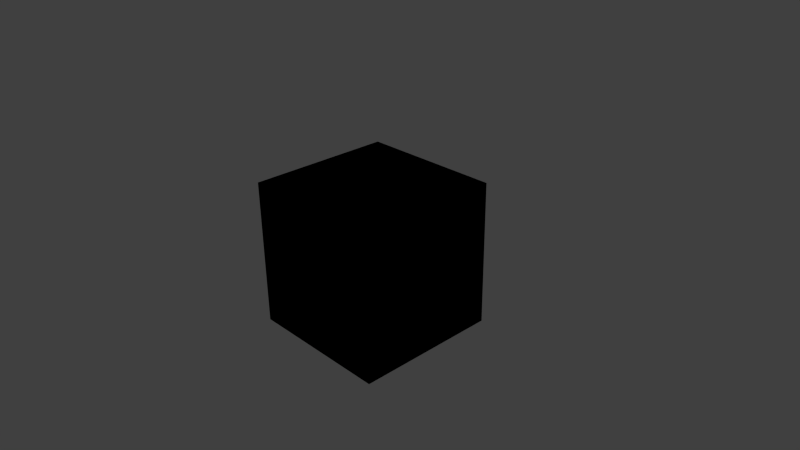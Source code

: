 # Source: b4w_nodes.blend  (saved by Blender 2.74.0; exported with 4.5.12 LTS)
import bpy
from mathutils import Matrix  # noqa: F401  (used for matrix-valued properties, if any)

bpy.ops.wm.read_factory_settings(use_empty=True)
scene = bpy.context.scene
scene.name = 'Scene'

# ---- collections
col_collection_1 = bpy.data.collections.new('Collection 1'); scene.collection.children.link(col_collection_1)

# ---- materials (node trees are filled in below, after node groups)
mat_bled4web_nodes = bpy.data.materials.new('bled4web_nodes')
mat_bled4web_nodes.alpha_threshold = 0.0
mat_bled4web_nodes.use_transparent_shadow = False
mat_bled4web_nodes.roughness = 0.5
mat_bled4web_nodes.line_color = (0.0, 0.0, 0.0, 1.0)

# ---- node groups
ng_b4w_replace = bpy.data.node_groups.new('B4W_REPLACE', 'ShaderNodeTree')
_s = ng_b4w_replace.interface.new_socket(name='Color', in_out='OUTPUT', socket_type='NodeSocketColor')
_s = ng_b4w_replace.interface.new_socket(name='Color1', in_out='INPUT', socket_type='NodeSocketColor')
_s = ng_b4w_replace.interface.new_socket(name='Color2', in_out='INPUT', socket_type='NodeSocketColor')
_N = ng_b4w_replace.nodes; _L = ng_b4w_replace.links
n0 = _N.new('NodeGroupInput'); n0.name = 'Group Input'; n0.location = (-200, 0)
n1 = _N.new('NodeGroupOutput'); n1.name = 'Group Output'; n1.location = (-20, 0)
_L.new(n0.outputs[0], n1.inputs[0])
n1.is_active_output = True
ng_b4w_reflect = bpy.data.node_groups.new('B4W_REFLECT', 'ShaderNodeTree')
_s = ng_b4w_reflect.interface.new_socket(name='Vector', in_out='OUTPUT', socket_type='NodeSocketVector')
_s.min_value = 0.0
_s.max_value = 0.0
_s = ng_b4w_reflect.interface.new_socket(name='Vector', in_out='INPUT', socket_type='NodeSocketVector')
_s.min_value = -1.0
_s.max_value = 1.0
_s = ng_b4w_reflect.interface.new_socket(name='Vector', in_out='INPUT', socket_type='NodeSocketVector')
_N = ng_b4w_reflect.nodes; _L = ng_b4w_reflect.links
n0 = _N.new('ShaderNodeMapping'); n0.name = 'Mapping'; n0.location = (-720, -220)
n0.inputs[2].default_value = (0.0, 3.142, 0.0)
n0.inputs[3].default_value = (1.0, -1.0, 1.0)
n1 = _N.new('ShaderNodeVectorMath'); n1.name = 'Vector Math.001'; n1.location = (-380, -180)
n1.hide = True
n1.operation = 'DOT_PRODUCT'
n2 = _N.new('ShaderNodeMath'); n2.name = 'Math'; n2.location = (-240, -60)
n2.operation = 'MULTIPLY'
n2.inputs[1].default_value = 2.0
n3 = _N.new('ShaderNodeMath'); n3.name = 'Math.001'; n3.location = (-20, -160)
n3.hide = True
n3.operation = 'MULTIPLY'
n4 = _N.new('ShaderNodeMath'); n4.name = 'Math.002'; n4.location = (-20, -200)
n4.hide = True
n4.operation = 'MULTIPLY'
n5 = _N.new('ShaderNodeMath'); n5.name = 'Math.003'; n5.location = (-20, -240)
n5.hide = True
n5.operation = 'MULTIPLY'
n6 = _N.new('ShaderNodeSeparateColor'); n6.name = 'Separate RGB'; n6.location = (-240, -240)
n6.width = 100
n6.hide = True
n7 = _N.new('ShaderNodeCombineColor'); n7.name = 'Combine RGB'; n7.location = (100, -200)
n7.width = 100
n7.hide = True
n8 = _N.new('NodeGroupInput'); n8.name = 'Group Input.001'; n8.location = (-960, 20)
n9 = _N.new('ShaderNodeVectorMath'); n9.name = 'Vector Math'; n9.location = (220, -60)
n9.hide = True
n9.operation = 'SUBTRACT'
n10 = _N.new('NodeGroupOutput'); n10.name = 'Group Output.001'; n10.location = (340, -20)
_L.new(n1.outputs[1], n2.inputs[0])
_L.new(n3.outputs[0], n7.inputs[0])
_L.new(n4.outputs[0], n7.inputs[1])
_L.new(n5.outputs[0], n7.inputs[2])
_L.new(n7.outputs[0], n9.inputs[1])
_L.new(n0.outputs[0], n6.inputs[0])
_L.new(n0.outputs[0], n1.inputs[1])
_L.new(n2.outputs[0], n3.inputs[0])
_L.new(n6.outputs[0], n3.inputs[1])
_L.new(n6.outputs[1], n4.inputs[1])
_L.new(n2.outputs[0], n4.inputs[0])
_L.new(n6.outputs[2], n5.inputs[1])
_L.new(n2.outputs[0], n5.inputs[0])
_L.new(n8.outputs[0], n1.inputs[0])
_L.new(n8.outputs[0], n9.inputs[0])
_L.new(n8.outputs[1], n0.inputs[0])
_L.new(n9.outputs[0], n10.inputs[0])
n10.is_active_output = True
ng_b4w_refraction = bpy.data.node_groups.new('B4W_REFRACTION', 'ShaderNodeTree')
_s = ng_b4w_refraction.interface.new_socket(name='Color', in_out='OUTPUT', socket_type='NodeSocketColor')
_s.default_value = (0.0, 0.0, 0.0, 0.0)
_s = ng_b4w_refraction.interface.new_socket(name='Normal', in_out='INPUT', socket_type='NodeSocketVector')
_s.subtype = 'DIRECTION'
_s.min_value = -1.0
_s.max_value = 1.0
_s = ng_b4w_refraction.interface.new_socket(name='Value', in_out='INPUT', socket_type='NodeSocketFloat')
_s.default_value = 0.005
_s.min_value = 0.0
_s.max_value = 0.2
_N = ng_b4w_refraction.nodes; _L = ng_b4w_refraction.links
n0 = _N.new('NodeGroupInput'); n0.name = 'Group Input'; n0.location = (-160, 0)
n1 = _N.new('NodeGroupOutput'); n1.name = 'Group Output'; n1.location = (20, 0)
n1.inputs[0].default_value = (0.0, 0.0, 0.0, 0.0)
n1.is_active_output = True
ng_b4w_vector_view = bpy.data.node_groups.new('B4W_VECTOR_VIEW', 'ShaderNodeTree')
_s = ng_b4w_vector_view.interface.new_socket(name='Vector', in_out='OUTPUT', socket_type='NodeSocketVector')
_s.min_value = 0.0
_s.max_value = 0.0
_s = ng_b4w_vector_view.interface.new_socket(name='Vector', in_out='INPUT', socket_type='NodeSocketVector')
_s.min_value = -1.0
_s.max_value = 1.0
_N = ng_b4w_vector_view.nodes; _L = ng_b4w_vector_view.links
n0 = _N.new('NodeGroupInput'); n0.name = 'Group Input'; n0.location = (-200, 0)
n1 = _N.new('NodeGroupOutput'); n1.name = 'Group Output'; n1.location = (-20, 0)
_L.new(n0.outputs[0], n1.inputs[0])
n1.is_active_output = True
ng_b4w_srgb_to_linear = bpy.data.node_groups.new('B4W_SRGB_TO_LINEAR', 'ShaderNodeTree')
_s = ng_b4w_srgb_to_linear.interface.new_socket(name='Image', in_out='OUTPUT', socket_type='NodeSocketColor')
_s = ng_b4w_srgb_to_linear.interface.new_socket(name='Image', in_out='INPUT', socket_type='NodeSocketColor')
_s.default_value = (0.8, 0.8, 0.8, 1.0)
_N = ng_b4w_srgb_to_linear.nodes; _L = ng_b4w_srgb_to_linear.links
n0 = _N.new('ShaderNodeMath'); n0.name = 'Math.005'; n0.location = (-80, 60)
n0.width = 120
n0.hide = True
n0.operation = 'POWER'
n1 = _N.new('ShaderNodeMath'); n1.name = 'Math.004'; n1.location = (-80, 0)
n1.width = 120
n1.hide = True
n1.operation = 'POWER'
n2 = _N.new('ShaderNodeMath'); n2.name = 'Math.003'; n2.location = (-80, -60)
n2.width = 120
n2.hide = True
n2.operation = 'POWER'
n3 = _N.new('ShaderNodeCombineColor'); n3.name = 'Combine RGB'; n3.location = (40, 0)
n3.hide = True
n4 = _N.new('NodeGroupOutput'); n4.name = 'Group Output'; n4.location = (160, 20)
n5 = _N.new('ShaderNodeSeparateColor'); n5.name = 'Separate RGB.002'; n5.location = (-220, 0)
n5.width = 100
n5.hide = True
n6 = _N.new('ShaderNodeValue'); n6.name = 'Value.001'; n6.location = (-260, -60)
n6.width = 120
n6.outputs[0].default_value = 2.2
n7 = _N.new('NodeGroupInput'); n7.name = 'Group Input.001'; n7.location = (-400, 40)
_L.new(n5.outputs[0], n0.inputs[0])
_L.new(n5.outputs[1], n1.inputs[0])
_L.new(n5.outputs[2], n2.inputs[0])
_L.new(n6.outputs[0], n2.inputs[1])
_L.new(n6.outputs[0], n1.inputs[1])
_L.new(n6.outputs[0], n0.inputs[1])
_L.new(n7.outputs[0], n5.inputs[0])
_L.new(n0.outputs[0], n3.inputs[0])
_L.new(n1.outputs[0], n3.inputs[1])
_L.new(n2.outputs[0], n3.inputs[2])
_L.new(n3.outputs[0], n4.inputs[0])
n4.is_active_output = True
ng_b4w_linear_to_srgb = bpy.data.node_groups.new('B4W_LINEAR_TO_SRGB', 'ShaderNodeTree')
_s = ng_b4w_linear_to_srgb.interface.new_socket(name='Image', in_out='OUTPUT', socket_type='NodeSocketColor')
_s.default_value = (0.0, 0.0, 0.0, 0.0)
_s = ng_b4w_linear_to_srgb.interface.new_socket(name='Image', in_out='INPUT', socket_type='NodeSocketColor')
_s.default_value = (0.8, 0.8, 0.8, 1.0)
_N = ng_b4w_linear_to_srgb.nodes; _L = ng_b4w_linear_to_srgb.links
n0 = _N.new('ShaderNodeValue'); n0.name = 'Value'; n0.location = (-320, -100)
n0.width = 120
n0.outputs[0].default_value = 0.4545
n1 = _N.new('ShaderNodeMath'); n1.name = 'Math.002'; n1.location = (-140, -80)
n1.width = 120
n1.hide = True
n1.operation = 'POWER'
n2 = _N.new('ShaderNodeMath'); n2.name = 'Math.001'; n2.location = (-140, -20)
n2.width = 120
n2.hide = True
n2.operation = 'POWER'
n3 = _N.new('ShaderNodeMath'); n3.name = 'Math'; n3.location = (-140, 40)
n3.width = 120
n3.hide = True
n3.operation = 'POWER'
n4 = _N.new('ShaderNodeSeparateColor'); n4.name = 'Separate RGB'; n4.location = (-300, -20)
n4.width = 100
n4.hide = True
n5 = _N.new('ShaderNodeCombineColor'); n5.name = 'Combine RGB'; n5.location = (-20, -20)
n5.width = 100
n5.hide = True
n6 = _N.new('NodeGroupInput'); n6.name = 'Group Input.001'; n6.location = (-480, 0)
n7 = _N.new('NodeGroupOutput'); n7.name = 'Group Output.001'; n7.location = (100, 0)
_L.new(n4.outputs[0], n3.inputs[0])
_L.new(n4.outputs[1], n2.inputs[0])
_L.new(n4.outputs[2], n1.inputs[0])
_L.new(n0.outputs[0], n3.inputs[1])
_L.new(n0.outputs[0], n2.inputs[1])
_L.new(n0.outputs[0], n1.inputs[1])
_L.new(n3.outputs[0], n5.inputs[0])
_L.new(n2.outputs[0], n5.inputs[1])
_L.new(n1.outputs[0], n5.inputs[2])
_L.new(n6.outputs[0], n4.inputs[0])
_L.new(n5.outputs[0], n7.inputs[0])
n7.is_active_output = True
ng_b4w_translucency = bpy.data.node_groups.new('B4W_TRANSLUCENCY', 'ShaderNodeTree')
_s = ng_b4w_translucency.interface.new_socket(name='Translucency', in_out='OUTPUT', socket_type='NodeSocketFloat')
_s.min_value = 0.0
_s.max_value = 0.0
_s = ng_b4w_translucency.interface.new_socket(name='Color', in_out='INPUT', socket_type='NodeSocketFloat')
_s.default_value = 1.0
_s.min_value = 0.0
_s.max_value = 1.0
_s = ng_b4w_translucency.interface.new_socket(name='Backside Factor', in_out='INPUT', socket_type='NodeSocketFloat')
_s.default_value = 1.0
_s.min_value = 0.0
_s.max_value = 100.0
_s = ng_b4w_translucency.interface.new_socket(name='Spot Hardness', in_out='INPUT', socket_type='NodeSocketFloat')
_s.default_value = 1000.0
_s.min_value = 0.0
_s = ng_b4w_translucency.interface.new_socket(name='Spot Intensity', in_out='INPUT', socket_type='NodeSocketFloat')
_s.default_value = 1.0
_s.min_value = 0.0
_s = ng_b4w_translucency.interface.new_socket(name='Spot Diffuse Factor', in_out='INPUT', socket_type='NodeSocketFloat')
_s.default_value = 1.0
_s.min_value = 0.0
_s.max_value = 1.0
_N = ng_b4w_translucency.nodes; _L = ng_b4w_translucency.links
n0 = _N.new('NodeGroupInput'); n0.name = 'Group Input'; n0.location = (-200, 0)
n1 = _N.new('NodeGroupOutput'); n1.name = 'Group Output'; n1.location = (-20, -20)
n1.inputs[0].default_value = 0.0
n1.is_active_output = True
ng_b4w_parallax = bpy.data.node_groups.new('B4W_PARALLAX', 'ShaderNodeTree')
_s = ng_b4w_parallax.interface.new_socket(name='UV', in_out='OUTPUT', socket_type='NodeSocketVector')
_s.min_value = 0.0
_s.max_value = 0.0
_s = ng_b4w_parallax.interface.new_socket(name='UV', in_out='INPUT', socket_type='NodeSocketVector')
_s.default_value = (0.5, 0.5, 0.5)
_s.min_value = -1e+04
_s.max_value = 1e+04
_s = ng_b4w_parallax.interface.new_socket(name='Height Map', in_out='INPUT', socket_type='NodeSocketColor')
_s.default_value = (0.5, 0.5, 0.5, 1.0)
_s = ng_b4w_parallax.interface.new_socket(name='Scale', in_out='INPUT', socket_type='NodeSocketFloat')
_s.default_value = 0.05
_s = ng_b4w_parallax.interface.new_socket(name='Steps', in_out='INPUT', socket_type='NodeSocketFloat')
_s.default_value = 5.0
_s.min_value = 0.0
_s.max_value = 50.0
_s = ng_b4w_parallax.interface.new_socket(name='Lod Distance', in_out='INPUT', socket_type='NodeSocketFloat')
_s.default_value = 10.0
_s.min_value = 0.0
_N = ng_b4w_parallax.nodes; _L = ng_b4w_parallax.links
n0 = _N.new('NodeGroupInput'); n0.name = 'Group Input'; n0.location = (-300, 100)
n1 = _N.new('NodeGroupOutput'); n1.name = 'Group Output'; n1.location = (-120, 80)
_L.new(n0.outputs[0], n1.inputs[0])
n1.is_active_output = True
ng_b4w_levels_of_quality = bpy.data.node_groups.new('B4W_LEVELS_OF_QUALITY', 'ShaderNodeTree')
_s = ng_b4w_levels_of_quality.interface.new_socket(name='Color', in_out='OUTPUT', socket_type='NodeSocketColor')
_s.default_value = (0.0, 0.0, 0.0, 0.0)
_s = ng_b4w_levels_of_quality.interface.new_socket(name='HIGH', in_out='INPUT', socket_type='NodeSocketColor')
_s.default_value = (0.5, 0.5, 0.5, 1.0)
_s = ng_b4w_levels_of_quality.interface.new_socket(name='LOW', in_out='INPUT', socket_type='NodeSocketColor')
_s.default_value = (0.5, 0.5, 0.5, 1.0)
_s = ng_b4w_levels_of_quality.interface.new_socket(name='Fac', in_out='INPUT', socket_type='NodeSocketFloat')
_s.subtype = 'FACTOR'
_s.default_value = 0.5
_s.min_value = 0.0
_s.max_value = 1.0
_N = ng_b4w_levels_of_quality.nodes; _L = ng_b4w_levels_of_quality.links
n0 = _N.new('NodeGroupInput'); n0.name = 'Group Input'; n0.location = (-260, -60)
n1 = _N.new('ShaderNodeMath'); n1.name = 'Math'; n1.location = (-80, -140)
n1.operation = 'ROUND'
n2 = _N.new('ShaderNodeMix'); n2.name = 'Mix'; n2.location = (80, -100)
n2.hide = True
n2.data_type = 'RGBA'
n3 = _N.new('NodeGroupOutput'); n3.name = 'Group Output'; n3.location = (200, -80)
_L.new(n0.outputs[0], n2.inputs[6])
_L.new(n2.outputs[2], n3.inputs[0])
_L.new(n0.outputs[1], n2.inputs[7])
_L.new(n0.outputs[2], n1.inputs[0])
_L.new(n1.outputs[0], n2.inputs[0])
n3.is_active_output = True
ng_b4w_clamp = bpy.data.node_groups.new('B4W_CLAMP', 'ShaderNodeTree')
_s = ng_b4w_clamp.interface.new_socket(name='Image', in_out='OUTPUT', socket_type='NodeSocketColor')
_s.default_value = (0.0, 0.0, 0.0, 0.0)
_s = ng_b4w_clamp.interface.new_socket(name='Image', in_out='INPUT', socket_type='NodeSocketColor')
_s.default_value = (0.8, 0.8, 0.8, 1.0)
_N = ng_b4w_clamp.nodes; _L = ng_b4w_clamp.links
n0 = _N.new('ShaderNodeMath'); n0.name = 'Math.035'; n0.location = (-280, 120)
n0.operation = 'MINIMUM'
n0.inputs[1].default_value = 1.0
n1 = _N.new('ShaderNodeMath'); n1.name = 'Math.037'; n1.location = (-280, -40)
n1.operation = 'MINIMUM'
n1.inputs[1].default_value = 1.0
n2 = _N.new('ShaderNodeMath'); n2.name = 'Math.039'; n2.location = (-280, -200)
n2.operation = 'MINIMUM'
n2.inputs[1].default_value = 1.0
n3 = _N.new('ShaderNodeSeparateColor'); n3.name = 'Separate RGB.013'; n3.location = (-440, -100)
n3.hide = True
n4 = _N.new('NodeGroupInput'); n4.name = 'Group Input'; n4.location = (-620, -60)
n5 = _N.new('ShaderNodeMath'); n5.name = 'Math.036'; n5.location = (-100, 120)
n5.operation = 'MAXIMUM'
n5.inputs[1].default_value = 0.0
n6 = _N.new('ShaderNodeMath'); n6.name = 'Math.038'; n6.location = (-100, -40)
n6.operation = 'MAXIMUM'
n6.inputs[1].default_value = 0.0
n7 = _N.new('ShaderNodeMath'); n7.name = 'Math.040'; n7.location = (-100, -200)
n7.operation = 'MAXIMUM'
n7.inputs[1].default_value = 0.0
n8 = _N.new('ShaderNodeCombineColor'); n8.name = 'Combine RGB.006'; n8.location = (100, -60)
n8.hide = True
n9 = _N.new('NodeGroupOutput'); n9.name = 'Group Output'; n9.location = (220, -40)
_L.new(n0.outputs[0], n5.inputs[0])
_L.new(n3.outputs[0], n0.inputs[0])
_L.new(n5.outputs[0], n8.inputs[0])
_L.new(n1.outputs[0], n6.inputs[0])
_L.new(n2.outputs[0], n7.inputs[0])
_L.new(n3.outputs[1], n1.inputs[0])
_L.new(n3.outputs[2], n2.inputs[0])
_L.new(n6.outputs[0], n8.inputs[1])
_L.new(n7.outputs[0], n8.inputs[2])
_L.new(n4.outputs[0], n3.inputs[0])
_L.new(n8.outputs[0], n9.inputs[0])
n9.is_active_output = True
ng_b4w_time = bpy.data.node_groups.new('B4W_TIME', 'ShaderNodeTree')
_s = ng_b4w_time.interface.new_socket(name='Value', in_out='OUTPUT', socket_type='NodeSocketFloat')
_s.default_value = 0.5
_N = ng_b4w_time.nodes; _L = ng_b4w_time.links
n0 = _N.new('ShaderNodeValue'); n0.name = 'Value'; n0.location = (0, 0)
n0.outputs[0].default_value = 0.0
n1 = _N.new('NodeGroupOutput'); n1.name = 'Group Output'; n1.location = (180, 0)
_L.new(n0.outputs[0], n1.inputs[0])
n1.is_active_output = True
ng_b4w_glow_output = bpy.data.node_groups.new('B4W_GLOW_OUTPUT', 'ShaderNodeTree')
_s = ng_b4w_glow_output.interface.new_socket(name='Glow Color', in_out='INPUT', socket_type='NodeSocketColor')
_s = ng_b4w_glow_output.interface.new_socket(name='Factor', in_out='INPUT', socket_type='NodeSocketFloat')
_s.default_value = 1.0
_s.min_value = 0.0
_s.max_value = 1.0
_N = ng_b4w_glow_output.nodes; _L = ng_b4w_glow_output.links
n0 = _N.new('NodeUndefined'); n0.name = 'Output.001'; n0.location = (0, 0)
n1 = _N.new('NodeGroupInput'); n1.name = 'Group Input'; n1.location = (-200, 0)
_L.new(n1.outputs[0], n0.inputs[0])
_L.new(n1.outputs[1], n0.inputs[1])
ng_b4w_smoothstep = bpy.data.node_groups.new('B4W_SMOOTHSTEP', 'ShaderNodeTree')
_s = ng_b4w_smoothstep.interface.new_socket(name='Value', in_out='OUTPUT', socket_type='NodeSocketFloat')
_s.min_value = 0.0
_s.max_value = 0.0
_s = ng_b4w_smoothstep.interface.new_socket(name='Value', in_out='INPUT', socket_type='NodeSocketFloat')
_s.default_value = 0.5
_s.min_value = -1e+04
_s.max_value = 1e+04
_s = ng_b4w_smoothstep.interface.new_socket(name='Edge0', in_out='INPUT', socket_type='NodeSocketFloat')
_s.min_value = -1e+04
_s.max_value = 1e+04
_s = ng_b4w_smoothstep.interface.new_socket(name='Edge1', in_out='INPUT', socket_type='NodeSocketFloat')
_s.default_value = 1.0
_s.min_value = -1e+04
_s.max_value = 1e+04
_N = ng_b4w_smoothstep.nodes; _L = ng_b4w_smoothstep.links
n0 = _N.new('ShaderNodeMath'); n0.name = 'Math.007'; n0.location = (-760, -240)
n0.hide = True
n0.operation = 'SUBTRACT'
n1 = _N.new('ShaderNodeMath'); n1.name = 'Math.006'; n1.location = (-760, -200)
n1.hide = True
n1.operation = 'SUBTRACT'
n2 = _N.new('NodeGroupInput'); n2.name = 'Group Input'; n2.location = (-960, -160)
n3 = _N.new('ShaderNodeMath'); n3.name = 'Math.008'; n3.location = (-640, -220)
n3.hide = True
n3.operation = 'DIVIDE'
n4 = _N.new('ShaderNodeMath'); n4.name = 'Math'; n4.location = (-520, -120)
n4.operation = 'MINIMUM'
n4.inputs[1].default_value = 1.0
n5 = _N.new('ShaderNodeMath'); n5.name = 'Math.001'; n5.location = (-340, -120)
n5.operation = 'MAXIMUM'
n5.inputs[1].default_value = 0.0
n6 = _N.new('ShaderNodeMath'); n6.name = 'Math.004'; n6.location = (-140, -180)
n6.operation = 'MULTIPLY'
n6.inputs[1].default_value = 2.0
n7 = _N.new('ShaderNodeMath'); n7.name = 'Math.002'; n7.location = (-140, -20)
n7.operation = 'MULTIPLY'
n8 = _N.new('ShaderNodeMath'); n8.name = 'Math.005'; n8.location = (40, -180)
n8.operation = 'SUBTRACT'
n8.inputs[0].default_value = 3.0
n9 = _N.new('ShaderNodeMath'); n9.name = 'Math.003'; n9.location = (220, -60)
n9.operation = 'MULTIPLY'
n10 = _N.new('NodeGroupOutput'); n10.name = 'Group Output'; n10.location = (400, -60)
_L.new(n5.outputs[0], n7.inputs[0])
_L.new(n5.outputs[0], n7.inputs[1])
_L.new(n7.outputs[0], n9.inputs[0])
_L.new(n9.outputs[0], n10.inputs[0])
_L.new(n5.outputs[0], n6.inputs[0])
_L.new(n6.outputs[0], n8.inputs[1])
_L.new(n8.outputs[0], n9.inputs[1])
_L.new(n2.outputs[0], n1.inputs[0])
_L.new(n2.outputs[1], n1.inputs[1])
_L.new(n2.outputs[2], n0.inputs[0])
_L.new(n2.outputs[1], n0.inputs[1])
_L.new(n1.outputs[0], n3.inputs[0])
_L.new(n0.outputs[0], n3.inputs[1])
_L.new(n3.outputs[0], n4.inputs[0])
_L.new(n4.outputs[0], n5.inputs[0])
n10.is_active_output = True

# ---- material node trees
mat_bled4web_nodes.use_nodes = True; mat_bled4web_nodes.node_tree.nodes.clear()
_N = mat_bled4web_nodes.node_tree.nodes; _L = mat_bled4web_nodes.node_tree.links
n0 = _N.new('NodeUndefined'); n0.name = 'Output'; n0.location = (1100, 700)
n0.inputs[0].default_value = (0.0, 1.0, 0.0, 1.0)
n0.inputs[1].default_value = 1.0
n1 = _N.new('ShaderNodeGroup'); n1.name = 'Group.001'; n1.location = (-100, 700)
n1.width = 168
n1.node_tree = ng_b4w_replace
n1.inputs[0].default_value = (0.0, 0.0, 0.0, 1.0)
n1.inputs[1].default_value = (0.0, 0.0, 0.0, 1.0)
n2 = _N.new('ShaderNodeGroup'); n2.name = 'Group.012'; n2.location = (-100, 560)
n2.width = 180
n2.node_tree = ng_b4w_reflect
n2.inputs[0].default_value = (0.0, 0.0, 0.0)
n2.inputs[1].default_value = (0.0, 0.0, 0.0)
n3 = _N.new('ShaderNodeGroup'); n3.name = 'Group.008'; n3.location = (-100, 420)
n3.width = 202
n3.node_tree = ng_b4w_refraction
n3.inputs[0].default_value = (0.0, 0.0, 0.0)
n3.inputs[1].default_value = 0.001
n4 = _N.new('ShaderNodeGroup'); n4.name = 'Group.003'; n4.location = (-100, 280)
n4.width = 205
n4.node_tree = ng_b4w_vector_view
n4.inputs[0].default_value = (0.0, 0.0, 0.0)
n5 = _N.new('ShaderNodeGroup'); n5.name = 'Group.002'; n5.location = (180, 580)
n5.width = 220
n5.node_tree = ng_b4w_srgb_to_linear
n5.inputs[0].default_value = (0.8, 0.8, 0.8, 1.0)
n6 = _N.new('ShaderNodeGroup'); n6.name = 'Group'; n6.location = (180, 700)
n6.width = 215
n6.node_tree = ng_b4w_linear_to_srgb
n6.inputs[0].default_value = (0.8, 0.8, 0.8, 1.0)
n7 = _N.new('ShaderNodeGroup'); n7.name = 'Group.005'; n7.location = (480, 700)
n7.width = 202
n7.node_tree = ng_b4w_translucency
n7.inputs[0].default_value = 1.0
n7.inputs[1].default_value = 1.0
n7.inputs[2].default_value = 1000.0
n7.inputs[3].default_value = 1.0
n7.inputs[4].default_value = 1.0
n8 = _N.new('ShaderNodeGroup'); n8.name = 'Group.006'; n8.location = (480, 480)
n8.width = 191
n8.node_tree = ng_b4w_parallax
n8.inputs[0].default_value = (0.5, 0.5, 0.5)
n8.inputs[1].default_value = (0.5, 0.5, 0.5, 1.0)
n8.inputs[2].default_value = 0.01
n8.inputs[3].default_value = 5.0
n8.inputs[4].default_value = 10.0
n9 = _N.new('ShaderNodeGroup'); n9.name = 'Group.009'; n9.location = (480, 260)
n9.width = 247
n9.node_tree = ng_b4w_levels_of_quality
n9.inputs[0].default_value = (0.0, 0.0, 0.0, 1.0)
n9.inputs[1].default_value = (0.0, 0.0, 0.0, 1.0)
n9.inputs[2].default_value = 0.0
n10 = _N.new('ShaderNodeGroup'); n10.name = 'Group.004'; n10.location = (800, 700)
n10.width = 161
n10.node_tree = ng_b4w_clamp
n10.inputs[0].default_value = (0.8, 0.8, 0.8, 1.0)
n11 = _N.new('ShaderNodeGroup'); n11.name = 'Group.007'; n11.location = (800, 400)
n11.width = 168
n11.node_tree = ng_b4w_time
n12 = _N.new('ShaderNodeGroup'); n12.name = 'Group.010'; n12.location = (1100, 478)
n12.width = 206
n12.node_tree = ng_b4w_glow_output
n12.inputs[0].default_value = (0.0, 0.0, 0.0, 1.0)
n12.inputs[1].default_value = 1.0
n13 = _N.new('ShaderNodeGroup'); n13.name = 'Group.011'; n13.location = (798, 579)
n13.width = 217
n13.node_tree = ng_b4w_smoothstep
n13.inputs[0].default_value = 0.5
n13.inputs[1].default_value = 0.0
n13.inputs[2].default_value = 1.0

# ---- world
world_world = bpy.data.worlds.new('World'); scene.world = world_world
world_world.color = (0.05088, 0.05088, 0.05088)
world_world.use_sun_shadow = False
world_world.sun_shadow_jitter_overblur = 0.0
world_world.cycles.sampling_method = 'MANUAL'
world_world.cycles.sample_map_resolution = 256

# ---- cameras
cam_camera = bpy.data.cameras.new('Camera')
cam_camera.clip_end = 100.0
cam_camera.lens = 35.0
cam_camera.sensor_width = 32.0
cam_camera.sensor_height = 18.0
cam_camera.ortho_scale = 7.314
cam_camera.dof.focus_distance = 0.0
cam_camera.dof.aperture_fstop = 128.0

# ---- lights
light_lamp = bpy.data.lights.new('Lamp', 'POINT')
light_lamp.transmission_factor = 0.0
light_lamp.cutoff_distance = 30.0
light_lamp.energy = 100.0
light_lamp.shadow_buffer_clip_start = 1.001
light_lamp.shadow_soft_size = 0.1
light_lamp.shadow_maximum_resolution = 0.006
light_lamp.use_absolute_resolution = True
light_lamp.cycles.use_multiple_importance_sampling = False

# ---- meshes
me_cube = bpy.data.meshes.new('Cube')
me_cube.from_pydata([(-1.0, -1.0, -1.0), (-1.0, 1.0, -1.0), (1.0, 1.0, -1.0), (1.0, -1.0, -1.0), (-1.0, -1.0, 1.0), (-1.0, 1.0, 1.0), (1.0, 1.0, 1.0), (1.0, -1.0, 1.0)], [], [(4, 5, 1, 0), (5, 6, 2, 1), (6, 7, 3, 2), (7, 4, 0, 3), (0, 1, 2, 3), (7, 6, 5, 4)])
me_cube.materials.append(mat_bled4web_nodes)
me_cube.use_remesh_preserve_volume = False
me_cube.use_remesh_preserve_attributes = False
me_cube.use_mirror_vertex_groups = False
me_cube.update()

# ---- objects
ob_cube = bpy.data.objects.new('Cube', me_cube)
ob_lamp = bpy.data.objects.new('Lamp', light_lamp)
ob_camera = bpy.data.objects.new('Camera', cam_camera)

# ---- transforms, parenting, visibility, modifiers, constraints
ob_cube.location = (0.0, 0.0, 0.0)
ob_cube.lineart.crease_threshold = 0.0
ob_lamp.location = (4.076, 1.005, 5.904)
ob_lamp.rotation_euler = (0.6503, 0.05522, 1.866)
ob_lamp.lock_rotations_4d = False
ob_lamp.empty_display_type = 'ARROWS'
ob_lamp.color = (0.0, 0.0, 0.0, 0.0)
ob_lamp.lineart.crease_threshold = 0.0
ob_camera.location = (7.481, -6.508, 5.344)
ob_camera.rotation_euler = (1.109, 0.01082, 0.8149)
ob_camera.lock_rotations_4d = False
ob_camera.empty_display_type = 'ARROWS'
ob_camera.color = (0.0, 0.0, 0.0, 0.0)
ob_camera.display_type = 'WIRE'
ob_camera.lineart.crease_threshold = 0.0

# ---- collection membership
col_collection_1.objects.link(ob_cube)
col_collection_1.objects.link(ob_lamp)
col_collection_1.objects.link(ob_camera)

# ---- scene / render settings (as saved in the file)
scene.camera = ob_camera
scene.frame_start = 1; scene.frame_end = 250; scene.frame_set(1)
scene.render.engine = 'BLENDER_EEVEE_NEXT'
scene.render.image_settings.color_mode = 'RGB'
scene.render.image_settings.compression = 90
scene.render.resolution_percentage = 50
scene.render.dither_intensity = 0.0
scene.cycles.use_denoising = False
scene.cycles.samples = 10
scene.cycles.sampling_pattern = 'TABULATED_SOBOL'
scene.cycles.light_sampling_threshold = 0.0
scene.cycles.use_adaptive_sampling = False
scene.cycles.use_light_tree = False
scene.cycles.blur_glossy = 0.0
scene.cycles.volume_bounces = 1
scene.cycles.pixel_filter_type = 'GAUSSIAN'
scene.cycles.sample_clamp_indirect = 0.0
scene.view_settings.view_transform = 'Standard'
bpy.context.view_layer.update()
